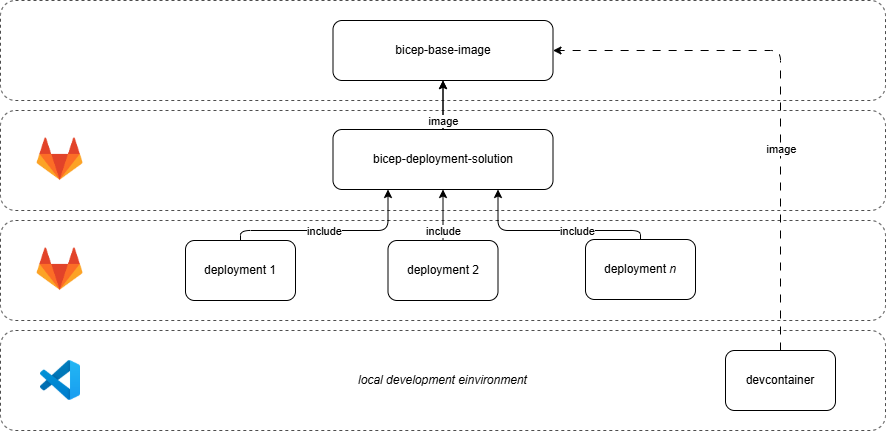

The diagram above was exported from draw.io. Its source (the exported page's mxGraphModel, read from the mxfile embedded in the PNG):
<mxGraphModel dx="2245" dy="756" grid="1" gridSize="10" guides="1" tooltips="1" connect="1" arrows="1" fold="1" page="1" pageScale="1" pageWidth="827" pageHeight="1169" math="0" shadow="0">
  <root>
    <mxCell id="0" />
    <mxCell id="1" parent="0" />
    <mxCell id="K7j2yBrOEj_I1zInGum3-3" value="" style="edgeStyle=orthogonalEdgeStyle;rounded=0;orthogonalLoop=1;jettySize=auto;html=1;" parent="1" source="fan_LsCEkvDjQkuRT088-3" target="fan_LsCEkvDjQkuRT088-1" edge="1">
      <mxGeometry relative="1" as="geometry" />
    </mxCell>
    <mxCell id="Is1GMU5wEq7POQT0-QTG-9" value="&lt;i&gt;local development einvironment&lt;/i&gt;" style="rounded=1;whiteSpace=wrap;html=1;fillColor=none;dashed=1;opacity=70;" parent="1" vertex="1">
      <mxGeometry x="-145" y="410" width="885" height="100" as="geometry" />
    </mxCell>
    <mxCell id="Is1GMU5wEq7POQT0-QTG-6" value="" style="rounded=1;whiteSpace=wrap;html=1;fillColor=none;dashed=1;opacity=70;" parent="1" vertex="1">
      <mxGeometry x="-145" y="80" width="885" height="100" as="geometry" />
    </mxCell>
    <mxCell id="Is1GMU5wEq7POQT0-QTG-7" value="" style="rounded=1;whiteSpace=wrap;html=1;fillColor=none;dashed=1;opacity=70;" parent="1" vertex="1">
      <mxGeometry x="-145" y="190" width="885" height="100" as="geometry" />
    </mxCell>
    <mxCell id="Is1GMU5wEq7POQT0-QTG-8" value="" style="rounded=1;whiteSpace=wrap;html=1;fillColor=none;dashed=1;opacity=70;" parent="1" vertex="1">
      <mxGeometry x="-145" y="300" width="885" height="100" as="geometry" />
    </mxCell>
    <mxCell id="fan_LsCEkvDjQkuRT088-1" value="bicep-base-image" style="rounded=1;whiteSpace=wrap;html=1;" parent="1" vertex="1">
      <mxGeometry x="187.5" y="100" width="220" height="60" as="geometry" />
    </mxCell>
    <mxCell id="fan_LsCEkvDjQkuRT088-2" value="" style="shape=image;verticalLabelPosition=bottom;labelBackgroundColor=default;verticalAlign=top;aspect=fixed;imageAspect=0;image=https://static-00.iconduck.com/assets.00/docker-icon-1024x876-69aqwp3k.png;" parent="1" vertex="1">
      <mxGeometry x="-115.08000000000001" y="104.26000000000002" width="60.16" height="51.47" as="geometry" />
    </mxCell>
    <mxCell id="nk_0Vmsc4UEk0oq6CmW--5" value="" style="edgeStyle=orthogonalEdgeStyle;rounded=0;orthogonalLoop=1;jettySize=auto;html=1;" parent="1" source="fan_LsCEkvDjQkuRT088-3" target="fan_LsCEkvDjQkuRT088-1" edge="1">
      <mxGeometry relative="1" as="geometry" />
    </mxCell>
    <mxCell id="fgeE1z4mcF0riqID_mbg-6" value="image" style="edgeLabel;html=1;align=center;verticalAlign=middle;resizable=0;points=[];labelBackgroundColor=default;fontFamily=Helvetica;fontSize=11;fontColor=default;fillColor=none;gradientColor=none;" parent="nk_0Vmsc4UEk0oq6CmW--5" vertex="1" connectable="0">
      <mxGeometry x="0.01" y="-1" relative="1" as="geometry">
        <mxPoint x="-1" y="16" as="offset" />
      </mxGeometry>
    </mxCell>
    <mxCell id="fan_LsCEkvDjQkuRT088-3" value="bicep-deployment-solution" style="rounded=1;whiteSpace=wrap;html=1;" parent="1" vertex="1">
      <mxGeometry x="187.5" y="209" width="220" height="60" as="geometry" />
    </mxCell>
    <mxCell id="nk_0Vmsc4UEk0oq6CmW--1" value="" style="shape=image;verticalLabelPosition=bottom;labelBackgroundColor=default;verticalAlign=top;aspect=fixed;imageAspect=0;image=https://gitlab.com/uploads/-/system/project/avatar/30472118/logo-extra-whitespace.png;" parent="1" vertex="1">
      <mxGeometry x="-117.5" y="206.5" width="65" height="65" as="geometry" />
    </mxCell>
    <mxCell id="nk_0Vmsc4UEk0oq6CmW--14" style="edgeStyle=orthogonalEdgeStyle;rounded=1;orthogonalLoop=1;jettySize=auto;html=1;entryX=0.25;entryY=1;entryDx=0;entryDy=0;strokeColor=default;curved=0;" parent="1" source="nk_0Vmsc4UEk0oq6CmW--6" target="fan_LsCEkvDjQkuRT088-3" edge="1">
      <mxGeometry relative="1" as="geometry">
        <Array as="points">
          <mxPoint x="95" y="310" />
          <mxPoint x="243" y="310" />
        </Array>
      </mxGeometry>
    </mxCell>
    <mxCell id="fgeE1z4mcF0riqID_mbg-4" value="include" style="edgeLabel;html=1;align=center;verticalAlign=middle;resizable=0;points=[];" parent="nk_0Vmsc4UEk0oq6CmW--14" vertex="1" connectable="0">
      <mxGeometry x="-0.0615" relative="1" as="geometry">
        <mxPoint as="offset" />
      </mxGeometry>
    </mxCell>
    <mxCell id="nk_0Vmsc4UEk0oq6CmW--6" value="deployment 1" style="rounded=1;whiteSpace=wrap;html=1;" parent="1" vertex="1">
      <mxGeometry x="40" y="320" width="110" height="60" as="geometry" />
    </mxCell>
    <mxCell id="nk_0Vmsc4UEk0oq6CmW--15" style="edgeStyle=orthogonalEdgeStyle;rounded=1;orthogonalLoop=1;jettySize=auto;html=1;entryX=0.5;entryY=1;entryDx=0;entryDy=0;strokeColor=default;curved=0;" parent="1" source="nk_0Vmsc4UEk0oq6CmW--9" target="fan_LsCEkvDjQkuRT088-3" edge="1">
      <mxGeometry relative="1" as="geometry" />
    </mxCell>
    <mxCell id="fgeE1z4mcF0riqID_mbg-3" value="include" style="edgeLabel;html=1;align=center;verticalAlign=middle;resizable=0;points=[];" parent="nk_0Vmsc4UEk0oq6CmW--15" vertex="1" connectable="0">
      <mxGeometry x="0.065" y="-1" relative="1" as="geometry">
        <mxPoint x="-1" y="17" as="offset" />
      </mxGeometry>
    </mxCell>
    <mxCell id="nk_0Vmsc4UEk0oq6CmW--9" value="deployment 2" style="rounded=1;whiteSpace=wrap;html=1;" parent="1" vertex="1">
      <mxGeometry x="242.5" y="320" width="110" height="60" as="geometry" />
    </mxCell>
    <mxCell id="nk_0Vmsc4UEk0oq6CmW--13" style="edgeStyle=orthogonalEdgeStyle;rounded=1;orthogonalLoop=1;jettySize=auto;html=1;entryX=0.75;entryY=1;entryDx=0;entryDy=0;strokeColor=default;curved=0;" parent="1" source="nk_0Vmsc4UEk0oq6CmW--11" target="fan_LsCEkvDjQkuRT088-3" edge="1">
      <mxGeometry relative="1" as="geometry">
        <Array as="points">
          <mxPoint x="495" y="310" />
          <mxPoint x="353" y="310" />
        </Array>
      </mxGeometry>
    </mxCell>
    <mxCell id="fgeE1z4mcF0riqID_mbg-5" value="include" style="edgeLabel;html=1;align=center;verticalAlign=middle;resizable=0;points=[];" parent="nk_0Vmsc4UEk0oq6CmW--13" vertex="1" connectable="0">
      <mxGeometry x="-0.2425" relative="1" as="geometry">
        <mxPoint as="offset" />
      </mxGeometry>
    </mxCell>
    <mxCell id="nk_0Vmsc4UEk0oq6CmW--11" value="deployment &lt;i&gt;n&lt;/i&gt;" style="rounded=1;whiteSpace=wrap;html=1;" parent="1" vertex="1">
      <mxGeometry x="440" y="319" width="110" height="60" as="geometry" />
    </mxCell>
    <mxCell id="Is1GMU5wEq7POQT0-QTG-1" value="" style="shape=image;verticalLabelPosition=bottom;labelBackgroundColor=default;verticalAlign=top;aspect=fixed;imageAspect=0;image=https://upload.wikimedia.org/wikipedia/commons/thumb/9/9a/Visual_Studio_Code_1.35_icon.svg/2048px-Visual_Studio_Code_1.35_icon.svg.png;" parent="1" vertex="1">
      <mxGeometry x="-104.99999999999996" y="440" width="40" height="40" as="geometry" />
    </mxCell>
    <mxCell id="Is1GMU5wEq7POQT0-QTG-3" style="edgeStyle=orthogonalEdgeStyle;rounded=1;orthogonalLoop=1;jettySize=auto;html=1;entryX=1;entryY=0.5;entryDx=0;entryDy=0;curved=0;exitX=0.5;exitY=0;exitDx=0;exitDy=0;dashed=1;dashPattern=8 8;" parent="1" source="Is1GMU5wEq7POQT0-QTG-2" target="fan_LsCEkvDjQkuRT088-1" edge="1">
      <mxGeometry relative="1" as="geometry" />
    </mxCell>
    <mxCell id="Is1GMU5wEq7POQT0-QTG-5" value="image" style="edgeLabel;html=1;align=center;verticalAlign=middle;resizable=0;points=[];" parent="Is1GMU5wEq7POQT0-QTG-3" vertex="1" connectable="0">
      <mxGeometry x="-0.2439" y="-2" relative="1" as="geometry">
        <mxPoint x="-2" y="-3" as="offset" />
      </mxGeometry>
    </mxCell>
    <mxCell id="Is1GMU5wEq7POQT0-QTG-2" value="devcontainer" style="rounded=1;whiteSpace=wrap;html=1;" parent="1" vertex="1">
      <mxGeometry x="580" y="430" width="110" height="60" as="geometry" />
    </mxCell>
    <mxCell id="K7j2yBrOEj_I1zInGum3-1" value="" style="shape=image;verticalLabelPosition=bottom;labelBackgroundColor=default;verticalAlign=top;aspect=fixed;imageAspect=0;image=https://gitlab.com/uploads/-/system/project/avatar/30472118/logo-extra-whitespace.png;" parent="1" vertex="1">
      <mxGeometry x="-117.5" y="316.5" width="65" height="65" as="geometry" />
    </mxCell>
  </root>
</mxGraphModel>